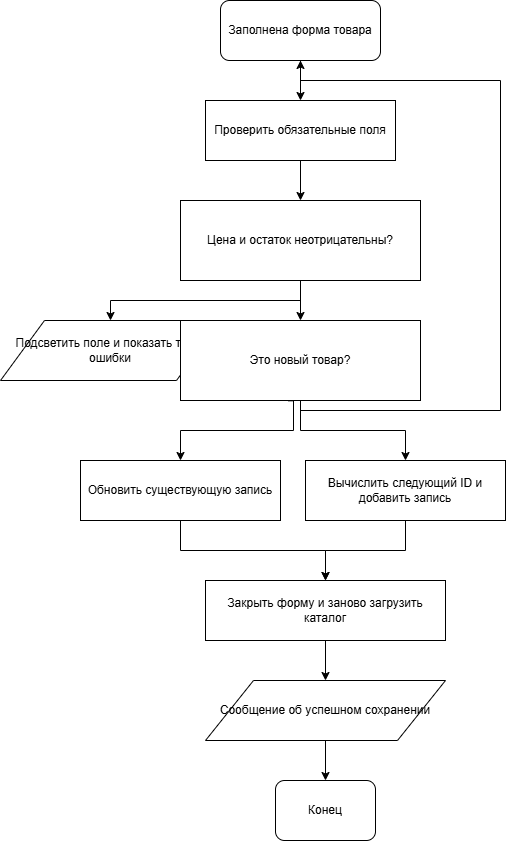

The diagram above was exported from draw.io. Its source (the exported page's mxGraphModel, read from the mxfile embedded in the PNG):
<mxGraphModel dx="617" dy="933" grid="1" gridSize="10" guides="1" tooltips="1" connect="1" arrows="1" fold="1" page="1" pageScale="1" pageWidth="827" pageHeight="1169" math="0" shadow="0">
  <root>
    <mxCell id="0" />
    <mxCell id="1" parent="0" />
    <mxCell id="TzHAGzw6v3h6lex-V7Zm-249" parent="1" style="rounded=1;whiteSpace=wrap;html=1;strokeColor=#000000;fillColor=#FFFFFF;" value="Заполнена форма товара" vertex="1">
      <mxGeometry height="60" width="160" x="250" y="20" as="geometry" />
    </mxCell>
    <mxCell id="TzHAGzw6v3h6lex-V7Zm-250" parent="1" style="whiteSpace=wrap;html=1;fillColor=#FFFFFF;strokeColor=#000000;" value="Проверить обязательные поля" vertex="1">
      <mxGeometry height="60" width="190" x="235" y="120" as="geometry" />
    </mxCell>
    <mxCell id="TzHAGzw6v3h6lex-V7Zm-251" parent="1" style="whiteSpace=wrap;html=1;rhomb=1;fillColor=#FFFFFF;strokeColor=#000000;" value="Цена и остаток неотрицательны?" vertex="1">
      <mxGeometry height="80" width="240" x="210" y="220" as="geometry" />
    </mxCell>
    <mxCell id="TzHAGzw6v3h6lex-V7Zm-252" parent="1" style="shape=parallelogram;whiteSpace=wrap;html=1;perimeter=parallelogramPerimeter;fillColor=#FFFFFF;strokeColor=#000000;" value="Подсветить поле и показать текст ошибки" vertex="1">
      <mxGeometry height="60" width="220" x="30" y="340" as="geometry" />
    </mxCell>
    <mxCell id="TzHAGzw6v3h6lex-V7Zm-253" parent="1" style="whiteSpace=wrap;html=1;rhomb=1;fillColor=#FFFFFF;strokeColor=#000000;" value="Это новый товар?" vertex="1">
      <mxGeometry height="80" width="240" x="210" y="340" as="geometry" />
    </mxCell>
    <mxCell id="TzHAGzw6v3h6lex-V7Zm-254" parent="1" style="whiteSpace=wrap;html=1;fillColor=#FFFFFF;strokeColor=#000000;" value="Обновить существующую запись" vertex="1">
      <mxGeometry height="60" width="200" x="110" y="480" as="geometry" />
    </mxCell>
    <mxCell id="TzHAGzw6v3h6lex-V7Zm-255" parent="1" style="whiteSpace=wrap;html=1;fillColor=#FFFFFF;strokeColor=#000000;" value="Вычислить следующий ID и добавить запись" vertex="1">
      <mxGeometry height="60" width="200" x="335" y="480" as="geometry" />
    </mxCell>
    <mxCell id="TzHAGzw6v3h6lex-V7Zm-256" parent="1" style="whiteSpace=wrap;html=1;fillColor=#FFFFFF;strokeColor=#000000;" value="Закрыть форму и заново загрузить каталог" vertex="1">
      <mxGeometry height="60" width="240" x="235" y="600" as="geometry" />
    </mxCell>
    <mxCell id="TzHAGzw6v3h6lex-V7Zm-257" parent="1" style="shape=parallelogram;whiteSpace=wrap;html=1;perimeter=parallelogramPerimeter;fillColor=#FFFFFF;strokeColor=#000000;" value="Сообщение об успешном сохранении" vertex="1">
      <mxGeometry height="60" width="240" x="235" y="700" as="geometry" />
    </mxCell>
    <mxCell id="TzHAGzw6v3h6lex-V7Zm-258" parent="1" style="rounded=1;whiteSpace=wrap;html=1;strokeColor=#000000;fillColor=#FFFFFF;" value="Конец" vertex="1">
      <mxGeometry height="60" width="100" x="305" y="800" as="geometry" />
    </mxCell>
    <mxCell id="TzHAGzw6v3h6lex-V7Zm-259" edge="1" parent="1" source="TzHAGzw6v3h6lex-V7Zm-249" style="endArrow=classic;html=1;exitX=0.5;exitY=1;entryX=0.5;entryY=0;fillColor=#FFFFFF;strokeColor=#000000;" target="TzHAGzw6v3h6lex-V7Zm-250">
      <mxGeometry relative="1" as="geometry" />
    </mxCell>
    <mxCell id="TzHAGzw6v3h6lex-V7Zm-260" edge="1" parent="1" source="TzHAGzw6v3h6lex-V7Zm-250" style="endArrow=classic;html=1;exitX=0.5;exitY=1;entryX=0.5;entryY=0;fillColor=#FFFFFF;strokeColor=#000000;" target="TzHAGzw6v3h6lex-V7Zm-251">
      <mxGeometry relative="1" as="geometry" />
    </mxCell>
    <mxCell id="TzHAGzw6v3h6lex-V7Zm-261" edge="1" parent="1" source="TzHAGzw6v3h6lex-V7Zm-251" style="endArrow=classic;html=1;exitX=0.5;exitY=1;entryX=0.5;entryY=0;exitDx=0;exitDy=0;edgeStyle=orthogonalEdgeStyle;rounded=0;curved=0;fillColor=#FFFFFF;strokeColor=#000000;" target="TzHAGzw6v3h6lex-V7Zm-252">
      <mxGeometry relative="1" as="geometry">
        <mxPoint x="30" y="300" as="point" />
      </mxGeometry>
    </mxCell>
    <mxCell id="TzHAGzw6v3h6lex-V7Zm-262" edge="1" parent="1" source="TzHAGzw6v3h6lex-V7Zm-251" style="endArrow=classic;html=1;exitX=0.5;exitY=1;entryX=0.5;entryY=0;exitDx=0;exitDy=0;fillColor=#FFFFFF;strokeColor=#000000;" target="TzHAGzw6v3h6lex-V7Zm-253">
      <mxGeometry relative="1" as="geometry">
        <mxPoint x="450" y="300" as="point" />
      </mxGeometry>
    </mxCell>
    <mxCell id="TzHAGzw6v3h6lex-V7Zm-263" edge="1" parent="1" source="TzHAGzw6v3h6lex-V7Zm-253" style="endArrow=classic;html=1;entryX=0.5;entryY=1;exitX=0.5;exitY=1;exitDx=0;exitDy=0;edgeStyle=orthogonalEdgeStyle;rounded=0;curved=0;fillColor=#FFFFFF;strokeColor=#000000;" target="TzHAGzw6v3h6lex-V7Zm-249">
      <mxGeometry relative="1" as="geometry">
        <mxPoint x="410" y="20" as="point" />
        <Array as="points">
          <mxPoint x="330" y="430" />
          <mxPoint x="530" y="430" />
          <mxPoint x="530" y="100" />
          <mxPoint x="330" y="100" />
        </Array>
        <mxPoint x="510" y="330" as="sourcePoint" />
      </mxGeometry>
    </mxCell>
    <mxCell id="TzHAGzw6v3h6lex-V7Zm-264" edge="1" parent="1" source="TzHAGzw6v3h6lex-V7Zm-253" style="endArrow=classic;html=1;entryX=0.5;entryY=0;edgeStyle=orthogonalEdgeStyle;rounded=0;curved=0;exitX=0.448;exitY=1.004;exitDx=0;exitDy=0;exitPerimeter=0;fillColor=#FFFFFF;strokeColor=#000000;" target="TzHAGzw6v3h6lex-V7Zm-254">
      <mxGeometry relative="1" as="geometry">
        <mxPoint x="110" y="420" as="point" />
        <Array as="points">
          <mxPoint x="323" y="420" />
          <mxPoint x="323" y="450" />
          <mxPoint x="210" y="450" />
        </Array>
        <mxPoint x="120" y="430" as="sourcePoint" />
      </mxGeometry>
    </mxCell>
    <mxCell id="TzHAGzw6v3h6lex-V7Zm-265" edge="1" parent="1" source="TzHAGzw6v3h6lex-V7Zm-253" style="endArrow=classic;html=1;exitX=0.5;exitY=1;entryX=0.5;entryY=0;exitDx=0;exitDy=0;edgeStyle=orthogonalEdgeStyle;rounded=0;curved=0;fillColor=#FFFFFF;strokeColor=#000000;" target="TzHAGzw6v3h6lex-V7Zm-255">
      <mxGeometry relative="1" as="geometry">
        <mxPoint x="550" y="420" as="point" />
      </mxGeometry>
    </mxCell>
    <mxCell id="TzHAGzw6v3h6lex-V7Zm-266" edge="1" parent="1" source="TzHAGzw6v3h6lex-V7Zm-254" style="endArrow=classic;html=1;exitX=0.5;exitY=1;entryX=0.5;entryY=0;edgeStyle=orthogonalEdgeStyle;rounded=0;curved=0;fillColor=#FFFFFF;strokeColor=#000000;" target="TzHAGzw6v3h6lex-V7Zm-256">
      <mxGeometry relative="1" as="geometry" />
    </mxCell>
    <mxCell id="TzHAGzw6v3h6lex-V7Zm-267" edge="1" parent="1" source="TzHAGzw6v3h6lex-V7Zm-255" style="endArrow=classic;html=1;exitX=0.5;exitY=1;entryX=0.5;entryY=0;edgeStyle=orthogonalEdgeStyle;rounded=0;curved=0;fillColor=#FFFFFF;strokeColor=#000000;" target="TzHAGzw6v3h6lex-V7Zm-256">
      <mxGeometry relative="1" as="geometry" />
    </mxCell>
    <mxCell id="TzHAGzw6v3h6lex-V7Zm-268" edge="1" parent="1" source="TzHAGzw6v3h6lex-V7Zm-256" style="endArrow=classic;html=1;exitX=0.5;exitY=1;entryX=0.5;entryY=0;fillColor=#FFFFFF;strokeColor=#000000;" target="TzHAGzw6v3h6lex-V7Zm-257">
      <mxGeometry relative="1" as="geometry" />
    </mxCell>
    <mxCell id="TzHAGzw6v3h6lex-V7Zm-269" edge="1" parent="1" source="TzHAGzw6v3h6lex-V7Zm-257" style="endArrow=classic;html=1;exitX=0.5;exitY=1;entryX=0.5;entryY=0;fillColor=#FFFFFF;strokeColor=#000000;" target="TzHAGzw6v3h6lex-V7Zm-258">
      <mxGeometry relative="1" as="geometry" />
    </mxCell>
  </root>
</mxGraphModel>